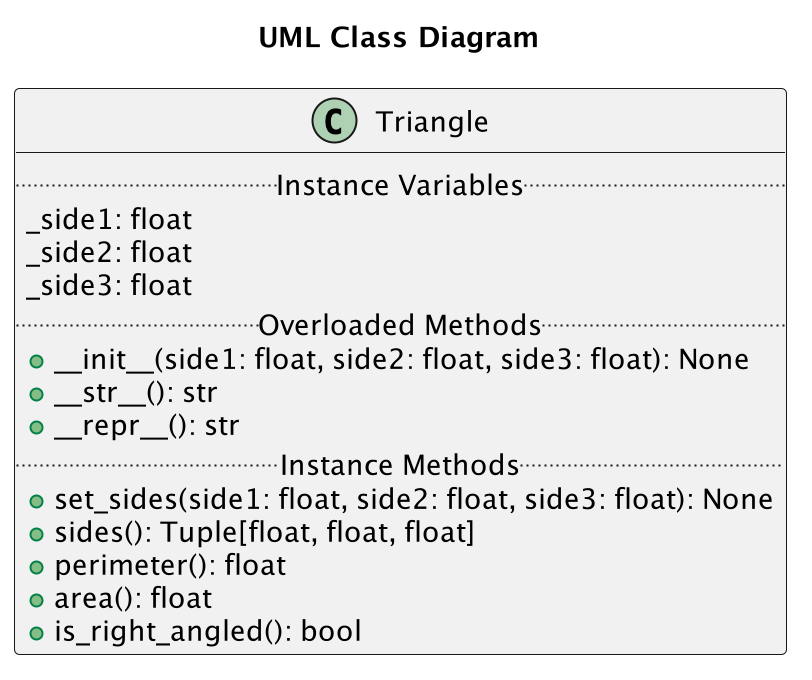

The diagram above was rendered by PlantUML. Its source (embedded in the PNG):
@startuml
scale 2
title "UML Class Diagram"
class Triangle {
    .. Instance Variables ..
    _side1: float
    _side2: float
    _side3: float
    .. Overloaded Methods ..
    + __init__(side1: float, side2: float, side3: float): None
    + __str__(): str
    + __repr__(): str
    .. Instance Methods ..
    + set_sides(side1: float, side2: float, side3: float): None
	+ sides(): Tuple[float, float, float]
    + perimeter(): float
    + area(): float
    + is_right_angled(): bool
}
@enduml